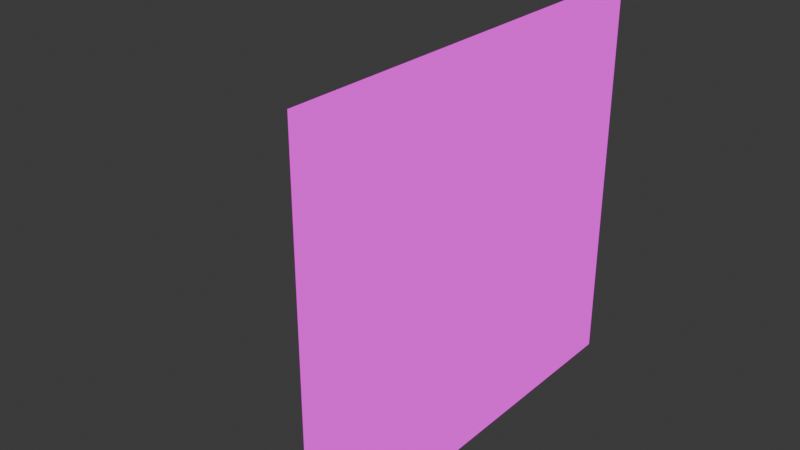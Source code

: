 # Source: DoubleDoor.blend  (saved by Blender 4.4.30; exported with 4.5.12 LTS)
import bpy
from mathutils import Matrix  # noqa: F401  (used for matrix-valued properties, if any)

bpy.ops.wm.read_factory_settings(use_empty=True)
scene = bpy.context.scene
scene.name = 'Scene'

# ---- images (referenced by path relative to the original .blend; pixels are not part of the script)
import os
ASSET_DIR = os.environ.get("B2B_ASSET_DIR", "")  # directory of the original .blend (textures are referenced by path, not embedded)
HERE = os.path.dirname(os.path.abspath(__file__))  # packed textures are extracted next to this script under _unpacked/

def load_image(name, relpath, width, height, colorspace="sRGB"):
    """Load a texture the original file referenced (path relative to the .blend, or extracted next to this script)."""
    p = next((c for c in (os.path.join(HERE, relpath), os.path.join(ASSET_DIR, relpath)) if relpath and os.path.exists(c)), "")
    if p:
        img = bpy.data.images.load(p, check_existing=True)
        img.name = name
    else:  # same state as the original file: an image datablock whose file is absent (Cycles renders it pink)
        img = bpy.data.images.new(name, width, height)
        img.source = "FILE"
        img.filepath = "//" + (relpath or name)
    img.colorspace_settings.name = colorspace
    return img
img_doortexture_png = load_image('DoorTexture.png', 'DoorTexture.png', 1024, 1024, 'sRGB')

# ---- materials (node trees are filled in below, after node groups)
mat_doormat = bpy.data.materials.new('DoorMat')
mat_doormat.alpha_threshold = 0.0
mat_doormat.roughness = 0.5
mat_doormat.line_color = (0.0, 0.0, 0.0, 1.0)

# ---- material node trees
mat_doormat.use_nodes = True; mat_doormat.node_tree.nodes.clear()
_N = mat_doormat.node_tree.nodes; _L = mat_doormat.node_tree.links
n0 = _N.new('ShaderNodeOutputMaterial'); n0.name = 'Material Output'; n0.location = (300, 300)
n1 = _N.new('ShaderNodeBsdfPrincipled'); n1.name = 'Principled BSDF'; n1.location = (10, 300)
n1.inputs[3].default_value = 1.45
n2 = _N.new('ShaderNodeTexImage'); n2.name = 'Image Texture'; n2.location = (-380, 221)
n2.image = img_doortexture_png
n2.interpolation = 'Closest'
_L.new(n2.outputs[0], n1.inputs[0])
_L.new(n2.outputs[0], n0.inputs[0])
n0.is_active_output = True

# ---- world
world_world = bpy.data.worlds.new('World'); scene.world = world_world
world_world.use_nodes = True; world_world.node_tree.nodes.clear()
_N = world_world.node_tree.nodes; _L = world_world.node_tree.links
n0 = _N.new('ShaderNodeOutputWorld'); n0.name = 'World Output'; n0.location = (300, 300)
n1 = _N.new('ShaderNodeBackground'); n1.name = 'Background'; n1.location = (10, 300)
n1.inputs[0].default_value = (0.05088, 0.05088, 0.05088, 1.0)
_L.new(n1.outputs[0], n0.inputs[0])
n0.is_active_output = True
world_world.color = (0.05088, 0.05088, 0.05088)
world_world.sun_shadow_jitter_overblur = 0.0

# ---- meshes
me_cube = bpy.data.meshes.new('Cube')
me_cube.from_pydata([(-2.98e-08, 5.96e-08, 2.1), (-2.98e-08, 5.96e-08, 0.0), (-2.98e-08, -1.1, 2.1), (-2.98e-08, -1.1, 0.0), (-0.2, 5.96e-08, 2.1), (-0.2, 5.96e-08, 0.0), (-0.2, -1.1, 2.1), (-0.2, -1.1, 0.0), (0.08456, -0.04044, 0.8846), (0.08456, -0.04044, 0.8154), (0.08456, -0.1096, 0.8846), (0.08456, -0.1096, 0.8154), (0.01544, -0.04044, 0.8846), (0.01544, -0.04044, 0.8154), (0.01544, -0.1096, 0.8846), (0.01544, -0.1096, 0.8154), (-0.04432, -0.05772, 0.8673), (-0.04432, -0.05772, 0.8327), (-0.04432, -0.09228, 0.8673), (-0.04432, -0.09228, 0.8327), (-3.166e-08, 5.96e-08, 2.1), (-3.166e-08, 5.96e-08, 5.96e-08), (-3.166e-08, 1.1, 2.1), (-3.166e-08, 1.1, 5.96e-08), (-0.2, 5.96e-08, 2.1), (-0.2, 5.96e-08, 5.96e-08), (-0.2, 1.1, 2.1), (-0.2, 1.1, 5.96e-08), (0.08456, 0.04044, 0.8846), (0.08456, 0.04044, 0.8154), (0.08456, 0.1096, 0.8846), (0.08456, 0.1096, 0.8154), (0.01544, 0.04044, 0.8846), (0.01544, 0.04044, 0.8154), (0.01544, 0.1096, 0.8846), (0.01544, 0.1096, 0.8154), (-0.04432, 0.05772, 0.8673), (-0.04432, 0.05772, 0.8327), (-0.04432, 0.09228, 0.8673), (-0.04432, 0.09228, 0.8327)], [], [(0, 4, 6, 2), (3, 2, 6, 7), (7, 6, 4, 5), (5, 1, 3, 7), (1, 0, 2, 3), (5, 4, 0, 1), (8, 10, 11, 9), (10, 14, 15, 11), (14, 18, 19, 15), (12, 8, 9, 13), (10, 8, 12, 14), (15, 13, 9, 11), (18, 16, 17, 19), (13, 17, 16, 12), (12, 16, 18, 14), (15, 19, 17, 13), (20, 24, 26, 22), (23, 22, 26, 27), (27, 26, 24, 25), (25, 21, 23, 27), (21, 20, 22, 23), (25, 24, 20, 21), (28, 30, 31, 29), (30, 34, 35, 31), (34, 38, 39, 35), (32, 28, 29, 33), (30, 28, 32, 34), (35, 33, 29, 31), (38, 36, 37, 39), (33, 37, 36, 32), (32, 36, 38, 34), (35, 39, 37, 33)])
_uv = me_cube.uv_layers.new(name='UVMap')
_uv.uv.foreach_set('vector', [0.5, 0.8125, 0.5234, 0.8125, 0.5234, 0.9062, 0.5, 0.9062, 0.5, 1.0, 0.5, 0.9062, 0.5234, 0.9062, 0.5234, 1.0, 0.5, 0.0, 0.5, 1.0, 1.305e-08, 1.0, 0.0, 0.0, 0.5234, 0.7109, 0.5, 0.7109, 0.5, 0.6172, 0.5234, 0.6172, 0.5, 0.0, 0.5, 1.0, 0.0, 1.0, 0.0, -3.651e-08, 0.5234, 0.7109, 0.5234, 0.8125, 0.5, 0.8125, 0.5, 0.7109, 0.7188, 0.4766, 0.6484, 0.4766, 0.6484, 0.4062, 0.7188, 0.4062, 0.7344, 0.4609, 0.6797, 0.4609, 0.6797, 0.4062, 0.7344, 0.4062, 0.7266, 0.4453, 0.6797, 0.4375, 0.6797, 0.4062, 0.7266, 0.3984, 0.75, 0.4531, 0.8047, 0.4531, 0.8047, 0.3984, 0.75, 0.3984, 0.7344, 0.4062, 0.7344, 0.4609, 0.6797, 0.4609, 0.6797, 0.4062, 0.75, 0.3984, 0.75, 0.4531, 0.8047, 0.4531, 0.8047, 0.3984, 0.7578, 0.4453, 0.7969, 0.4453, 0.7969, 0.3984, 0.7578, 0.3984, 0.8281, 0.4062, 0.7812, 0.4141, 0.7812, 0.4453, 0.8281, 0.4531, 0.7266, 0.4453, 0.6797, 0.4375, 0.6797, 0.4062, 0.7266, 0.3984, 0.8281, 0.4062, 0.7812, 0.4141, 0.7812, 0.4453, 0.8281, 0.4531, 0.5, 0.8125, 0.5234, 0.8125, 0.5234, 0.9062, 0.5, 0.9062, 0.5, 1.0, 0.5, 0.9062, 0.5234, 0.9062, 0.5234, 1.0, 0.5, 0.0, 0.5, 1.0, 1.305e-08, 1.0, 0.0, 0.0, 0.5234, 0.7109, 0.5, 0.7109, 0.5, 0.6172, 0.5234, 0.6172, 0.5, 0.0, 0.5, 1.0, 0.0, 1.0, 0.0, -3.651e-08, 0.5234, 0.7109, 0.5234, 0.8125, 0.5, 0.8125, 0.5, 0.7109, 0.7188, 0.4766, 0.6484, 0.4766, 0.6484, 0.4062, 0.7188, 0.4062, 0.7344, 0.4609, 0.6797, 0.4609, 0.6797, 0.4062, 0.7344, 0.4062, 0.7266, 0.4453, 0.6797, 0.4375, 0.6797, 0.4062, 0.7266, 0.3984, 0.75, 0.4531, 0.8047, 0.4531, 0.8047, 0.3984, 0.75, 0.3984, 0.7344, 0.4062, 0.7344, 0.4609, 0.6797, 0.4609, 0.6797, 0.4062, 0.75, 0.3984, 0.75, 0.4531, 0.8047, 0.4531, 0.8047, 0.3984, 0.7578, 0.4453, 0.7969, 0.4453, 0.7969, 0.3984, 0.7578, 0.3984, 0.8281, 0.4062, 0.7812, 0.4141, 0.7812, 0.4453, 0.8281, 0.4531, 0.7266, 0.4453, 0.6797, 0.4375, 0.6797, 0.4062, 0.7266, 0.3984, 0.8281, 0.4062, 0.7812, 0.4141, 0.7812, 0.4453, 0.8281, 0.4531])
me_cube.materials.append(mat_doormat)
me_cube.use_mirror_vertex_groups = False
me_cube.use_paint_bone_selection = False
me_cube.use_paint_mask_vertex = True
me_cube.update()
me_cube.normals_split_custom_set([tuple(v) for v in zip(*[iter([0.0, 0.0, 1.0, 0.0, 0.0, 1.0, 0.0, 0.0, 1.0, 0.0, 0.0, 1.0, 0.0, -1.0, 0.0, 0.0, -1.0, 0.0, 0.0, -1.0, 0.0, 0.0, -1.0, 0.0, -1.0, 0.0, 0.0, -1.0, 0.0, 0.0, -1.0, 0.0, 0.0, -1.0, 0.0, 0.0, 0.0, 0.0, -1.0, 0.0, 0.0, -1.0, 0.0, 0.0, -1.0, 0.0, 0.0, -1.0, 1.0, 0.0, 0.0, 1.0, 0.0, 0.0, 1.0, 0.0, 0.0, 1.0, 0.0, 0.0, 0.0, 1.0, 0.0, 0.0, 1.0, 0.0, 0.0, 1.0, 0.0, 0.0, 1.0, 0.0, 0.584, 0.5739, 0.574, 0.584, -0.574, 0.5739, 0.584, -0.5739, -0.574, 0.584, 0.574, -0.5739, 0.5739, -0.584, 0.574, -0.1951, -0.6985, 0.6885, -0.1952, -0.6985, -0.6885, 0.574, -0.584, -0.5739, -0.1978, -0.6979, 0.6883, -0.751, -0.4717, 0.4621, -0.751, -0.4717, -0.4621, -0.1978, -0.6979, -0.6883, -0.1952, 0.6985, 0.6885, 0.574, 0.584, 0.5739, 0.5739, 0.584, -0.574, -0.1951, 0.6985, -0.6885, 0.574, -0.5739, 0.584, 0.5739, 0.574, 0.584, -0.1951, 0.6885, 0.6985, -0.1952, -0.6885, 0.6985, -0.1951, -0.6885, -0.6985, -0.1952, 0.6885, -0.6985, 0.574, 0.5739, -0.584, 0.5739, -0.574, -0.584, -0.7575, -0.4616, 0.4617, -0.7575, 0.4617, 0.4616, -0.7575, 0.4616, -0.4617, -0.7575, -0.4617, -0.4616, -0.1978, 0.6979, -0.6883, -0.751, 0.4717, -0.4621, -0.751, 0.4717, 0.4621, -0.1978, 0.6979, 0.6883, -0.1978, 0.6883, 0.6979, -0.751, 0.4621, 0.4717, -0.751, -0.4621, 0.4717, -0.1978, -0.6883, 0.6979, -0.1978, -0.6883, -0.6979, -0.751, -0.4621, -0.4717, -0.751, 0.4621, -0.4717, -0.1978, 0.6883, -0.6979, 0.0, 0.0, -1.0, 0.0, 0.0, -1.0, 0.0, 0.0, -1.0, 0.0, 0.0, -1.0, 0.0, -1.0, 0.0, 0.0, -1.0, 0.0, 0.0, -1.0, 0.0, 0.0, -1.0, 0.0, 1.0, 0.0, 0.0, 1.0, 0.0, 0.0, 1.0, 0.0, 0.0, 1.0, 0.0, 0.0, 0.0, 0.0, 1.0, 0.0, 0.0, 1.0, 0.0, 0.0, 1.0, 0.0, 0.0, 1.0, -1.0, 0.0, 0.0, -1.0, 0.0, 0.0, -1.0, 0.0, 0.0, -1.0, 0.0, 0.0, 0.0, 1.0, 0.0, 0.0, 1.0, 0.0, 0.0, 1.0, 0.0, 0.0, 1.0, 0.0, -0.584, -0.5739, 0.574, -0.584, 0.574, 0.5739, -0.584, 0.5739, -0.574, -0.584, -0.574, -0.5739, 0.5739, -0.584, 0.574, -0.1951, -0.6985, 0.6885, -0.1952, -0.6985, -0.6885, 0.574, -0.584, -0.5739, 0.2052, -0.6958, 0.6883, -0.3833, -0.7997, 0.4621, -0.3833, -0.7997, -0.4621, 0.2052, -0.6958, -0.6883, -0.1952, 0.6985, 0.6885, 0.574, 0.584, 0.5739, 0.5739, 0.584, -0.574, -0.1951, 0.6985, -0.6885, 0.574, 0.5739, -0.584, 0.5739, -0.574, -0.584, -0.1951, -0.6885, -0.6985, -0.1952, 0.6885, -0.6985, -0.1951, 0.6885, 0.6985, -0.1952, -0.6885, 0.6985, 0.574, -0.5739, 0.584, 0.5739, 0.574, 0.584, 0.7575, 0.4616, 0.4617, 0.7575, -0.4617, 0.4616, 0.7575, -0.4616, -0.4617, 0.7575, 0.4617, -0.4616, 0.2052, 0.6958, -0.6883, -0.3833, 0.7997, -0.4621, -0.3833, 0.7997, 0.4621, 0.2052, 0.6958, 0.6883, 0.2052, -0.6883, -0.6958, -0.3833, -0.4621, -0.7997, -0.3833, 0.4621, -0.7997, 0.2052, 0.6883, -0.6958, 0.2052, 0.6883, 0.6958, -0.3833, 0.4621, 0.7997, -0.3833, -0.4621, 0.7997, 0.2052, -0.6883, 0.6958])] * 3)])
arm_armature = bpy.data.armatures.new('Armature')  # bones are not reproduced

# ---- objects
ob_door = bpy.data.objects.new('Door', me_cube)
ob_doorhinge = bpy.data.objects.new('DoorHinge', arm_armature)

# ---- transforms, parenting, visibility, modifiers, constraints
ob_door.parent = ob_doorhinge
ob_door.location = (0.0, 0.0, 0.0)
ob_door.lock_rotations_4d = False
ob_door.empty_display_type = 'ARROWS'
ob_door.lineart.crease_threshold = 0.0
_vg = ob_door.vertex_groups.new(name='Hinge_Left')
_vg.add([0, 1, 2, 3, 4, 5, 6, 7], 1.0, 'REPLACE')
_vg = ob_door.vertex_groups.new(name='Knob_Left')
_vg.add([8, 9, 10, 11, 12, 13, 14, 15, 16, 17, 18, 19], 1.0, 'REPLACE')
_vg = ob_door.vertex_groups.new(name='Hinge_Right')
_vg.add([20, 21, 22, 23, 24, 25, 26, 27], 1.0, 'REPLACE')
_vg = ob_door.vertex_groups.new(name='Knob_Right')
_vg.add([28, 29, 30, 31, 32, 33, 34, 35, 36, 37, 38, 39], 1.0, 'REPLACE')
_m = ob_door.modifiers.new('Armature', 'ARMATURE')
_m.object = ob_doorhinge
ob_doorhinge.location = (0.0, 0.0, 0.0)

# ---- collection membership
scene.collection.objects.link(ob_door)
scene.collection.objects.link(ob_doorhinge)

# ---- scene / render settings (as saved in the file)
scene.frame_start = 1; scene.frame_end = 250; scene.frame_set(42)
scene.render.engine = 'BLENDER_EEVEE_NEXT'
bpy.context.view_layer.update()

# ---- added for rendering (the .blend has no active camera and no usable light): camera, sun
cam_auto = bpy.data.cameras.new('AutoCamera')
cam_auto.lens = 50.0
cam_auto.sensor_width = 36.0
cam_auto.clip_end = 1000.0
ob_auto_camera = bpy.data.objects.new('AutoCamera', cam_auto)
scene.collection.objects.link(ob_auto_camera)
ob_auto_camera.location = (2.70496, -3.90723, 3.65482)
ob_auto_camera.rotation_euler = (1.09748, -7.21219e-08, 0.694738)
scene.camera = ob_auto_camera
light_auto_sun = bpy.data.lights.new('AutoSun', 'SUN')
light_auto_sun.energy = 3.0
light_auto_sun.angle = 0.0523599
ob_auto_sun = bpy.data.objects.new('AutoSun', light_auto_sun)
scene.collection.objects.link(ob_auto_sun)
ob_auto_sun.rotation_euler = (0.872665, 0.174533, 0.523599)
bpy.context.view_layer.update()
